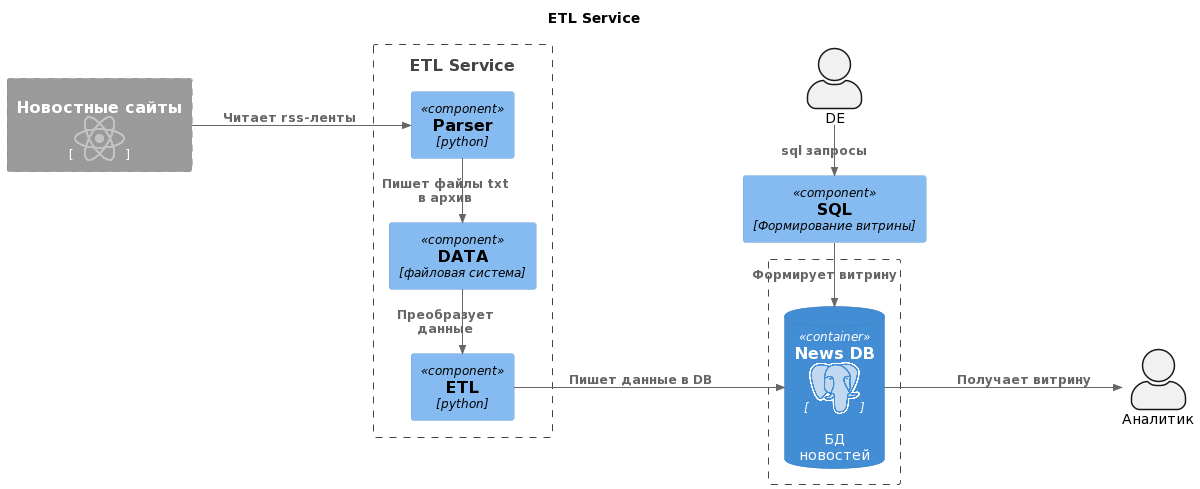

The diagram above was rendered by PlantUML. Its source (embedded in the PNG):
@startuml
!include <logos/flask.puml>
!include <logos/django.puml>
!include <logos/redis.puml>
!include <logos/postgresql.puml>
!include <logos/ElasticSearch.puml>
!include <logos/python.puml>
!include <logos/react.puml>
!include <logos/kafka.puml>
!include <logos/nginx.puml>
'!includeurl https://raw.githubusercontent.com/RicardoNiepel/C4-PlantUML/master/C4_Component.puml
!include <c4/C4_Component.puml>

title ETL Service

LAYOUT_LANDSCAPE()


actor DE as DE
actor Аналитик as Analytic

Boundary(Frontend, "Новостные сайты", "<$react>") #9a9a9a;line:grey;text:white

Boundary(ETL, "ETL Service") {
  Component(Parser, "Parser", "python")
  Component(Etl, "ETL", "python")
  Component(Data, "DATA", "файловая система")
}
Boundary(Analytics, "") {
ContainerDb(Postgresql, "News DB", "<$postgresql>", "БД\nновостей")
}
Component(sql, "SQL", "Формирование витрины")

Rel(Frontend, Parser, "Читает rss-ленты")
Rel_U(Parser, Data, "Пишет файлы txt\nв архив")
Rel_U(Data, Etl, "Преобразует данные")
Rel(Etl, Postgresql, "Пишет данные в DB")
Rel_D(sql, Postgresql, "Формирует витрину")
Rel_D(DE, sql, "sql запросы")
Rel(Postgresql, Analytic, "Получает витрину")
@enduml